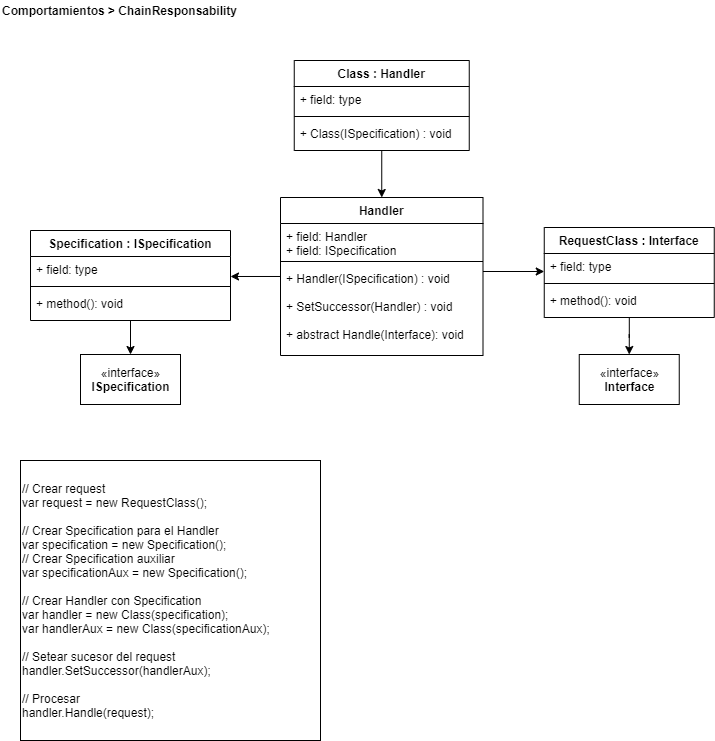

The diagram above was exported from draw.io. Its source (the exported page's mxGraphModel, read from the mxfile embedded in the PNG):
<mxGraphModel dx="1422" dy="822" grid="1" gridSize="10" guides="1" tooltips="1" connect="1" arrows="1" fold="1" page="1" pageScale="1" pageWidth="827" pageHeight="1169" math="0" shadow="0">
  <root>
    <mxCell id="0" />
    <mxCell id="1" parent="0" />
    <mxCell id="jb3W8oWvL1DoOddfANbn-21" value="&lt;span&gt;// Crear request&lt;br&gt;var request = new RequestClass();&lt;br&gt;&lt;br&gt;// Crear Specification para el Handler&lt;br&gt;var specification = new Specification();&lt;br&gt;// Crear Specification auxiliar&lt;br&gt;var specificationAux =&amp;nbsp;&lt;/span&gt;new Specification();&lt;br&gt;&lt;span&gt;&lt;br&gt;// Crear Handler con Specification&lt;br&gt;var handler = new Class(specification);&lt;br&gt;var handlerAux = new&amp;nbsp;&lt;/span&gt;Class&lt;span&gt;(&lt;/span&gt;specificationAux&lt;span&gt;);&lt;br&gt;&lt;br&gt;// Setear sucesor del request&lt;br&gt;handler.SetSuccessor(&lt;/span&gt;handlerAux&lt;span&gt;);&lt;br&gt;&lt;br&gt;// Procesar&lt;br&gt;handler.Handle(request);&lt;br&gt;&lt;/span&gt;" style="rounded=0;whiteSpace=wrap;html=1;align=left;labelBackgroundColor=#ffffff;" parent="1" vertex="1">
      <mxGeometry x="20" y="460" width="300" height="280" as="geometry" />
    </mxCell>
    <mxCell id="_gdt-Ls8ZpUdM3LCKQaS-1" value="&lt;b&gt;Comportamientos &amp;gt; ChainResponsability&lt;br&gt;&lt;/b&gt;" style="text;html=1;align=left;verticalAlign=middle;resizable=0;points=[];autosize=1;" parent="1" vertex="1">
      <mxGeometry width="250" height="20" as="geometry" />
    </mxCell>
    <mxCell id="IyyyzkJecc8hEarfzs8e-6" style="edgeStyle=orthogonalEdgeStyle;rounded=0;orthogonalLoop=1;jettySize=auto;html=1;entryX=0.5;entryY=0;entryDx=0;entryDy=0;" edge="1" parent="1" source="IyyyzkJecc8hEarfzs8e-1" target="IyyyzkJecc8hEarfzs8e-5">
      <mxGeometry relative="1" as="geometry" />
    </mxCell>
    <mxCell id="IyyyzkJecc8hEarfzs8e-5" value="«interface»&lt;br&gt;&lt;b&gt;Interface&lt;/b&gt;" style="html=1;" vertex="1" parent="1">
      <mxGeometry x="578.75" y="354" width="100" height="50" as="geometry" />
    </mxCell>
    <mxCell id="IyyyzkJecc8hEarfzs8e-11" value="«interface»&lt;br&gt;&lt;b&gt;ISpecification&lt;/b&gt;" style="html=1;" vertex="1" parent="1">
      <mxGeometry x="80" y="354" width="100" height="50" as="geometry" />
    </mxCell>
    <mxCell id="IyyyzkJecc8hEarfzs8e-18" style="edgeStyle=orthogonalEdgeStyle;rounded=0;orthogonalLoop=1;jettySize=auto;html=1;entryX=0.5;entryY=0;entryDx=0;entryDy=0;" edge="1" parent="1" source="IyyyzkJecc8hEarfzs8e-7" target="IyyyzkJecc8hEarfzs8e-13">
      <mxGeometry relative="1" as="geometry" />
    </mxCell>
    <mxCell id="IyyyzkJecc8hEarfzs8e-20" style="edgeStyle=orthogonalEdgeStyle;rounded=0;orthogonalLoop=1;jettySize=auto;html=1;entryX=0;entryY=0.5;entryDx=0;entryDy=0;" edge="1" parent="1">
      <mxGeometry relative="1" as="geometry">
        <mxPoint x="482.5" y="271" as="sourcePoint" />
        <mxPoint x="543.75" y="271" as="targetPoint" />
      </mxGeometry>
    </mxCell>
    <mxCell id="IyyyzkJecc8hEarfzs8e-26" style="edgeStyle=orthogonalEdgeStyle;rounded=0;orthogonalLoop=1;jettySize=auto;html=1;entryX=0.5;entryY=0;entryDx=0;entryDy=0;" edge="1" parent="1" source="IyyyzkJecc8hEarfzs8e-21" target="IyyyzkJecc8hEarfzs8e-11">
      <mxGeometry relative="1" as="geometry" />
    </mxCell>
    <mxCell id="IyyyzkJecc8hEarfzs8e-25" style="edgeStyle=orthogonalEdgeStyle;rounded=0;orthogonalLoop=1;jettySize=auto;html=1;entryX=1;entryY=0.769;entryDx=0;entryDy=0;entryPerimeter=0;" edge="1" parent="1" source="IyyyzkJecc8hEarfzs8e-13" target="IyyyzkJecc8hEarfzs8e-22">
      <mxGeometry relative="1" as="geometry" />
    </mxCell>
    <mxCell id="IyyyzkJecc8hEarfzs8e-21" value="Specification : ISpecification" style="swimlane;fontStyle=1;align=center;verticalAlign=top;childLayout=stackLayout;horizontal=1;startSize=26;horizontalStack=0;resizeParent=1;resizeParentMax=0;resizeLast=0;collapsible=1;marginBottom=0;" vertex="1" parent="1">
      <mxGeometry x="30" y="230" width="200" height="90" as="geometry" />
    </mxCell>
    <mxCell id="IyyyzkJecc8hEarfzs8e-22" value="+ field: type" style="text;strokeColor=none;fillColor=none;align=left;verticalAlign=top;spacingLeft=4;spacingRight=4;overflow=hidden;rotatable=0;points=[[0,0.5],[1,0.5]];portConstraint=eastwest;" vertex="1" parent="IyyyzkJecc8hEarfzs8e-21">
      <mxGeometry y="26" width="200" height="26" as="geometry" />
    </mxCell>
    <mxCell id="IyyyzkJecc8hEarfzs8e-23" value="" style="line;strokeWidth=1;fillColor=none;align=left;verticalAlign=middle;spacingTop=-1;spacingLeft=3;spacingRight=3;rotatable=0;labelPosition=right;points=[];portConstraint=eastwest;" vertex="1" parent="IyyyzkJecc8hEarfzs8e-21">
      <mxGeometry y="52" width="200" height="8" as="geometry" />
    </mxCell>
    <mxCell id="IyyyzkJecc8hEarfzs8e-24" value="+ method(): void" style="text;strokeColor=none;fillColor=none;align=left;verticalAlign=top;spacingLeft=4;spacingRight=4;overflow=hidden;rotatable=0;points=[[0,0.5],[1,0.5]];portConstraint=eastwest;" vertex="1" parent="IyyyzkJecc8hEarfzs8e-21">
      <mxGeometry y="60" width="200" height="30" as="geometry" />
    </mxCell>
    <mxCell id="IyyyzkJecc8hEarfzs8e-7" value="Class : Handler" style="swimlane;fontStyle=1;align=center;verticalAlign=top;childLayout=stackLayout;horizontal=1;startSize=26;horizontalStack=0;resizeParent=1;resizeParentMax=0;resizeLast=0;collapsible=1;marginBottom=0;" vertex="1" parent="1">
      <mxGeometry x="293.75" y="60" width="175" height="90" as="geometry" />
    </mxCell>
    <mxCell id="IyyyzkJecc8hEarfzs8e-8" value="+ field: type" style="text;strokeColor=none;fillColor=none;align=left;verticalAlign=top;spacingLeft=4;spacingRight=4;overflow=hidden;rotatable=0;points=[[0,0.5],[1,0.5]];portConstraint=eastwest;" vertex="1" parent="IyyyzkJecc8hEarfzs8e-7">
      <mxGeometry y="26" width="175" height="26" as="geometry" />
    </mxCell>
    <mxCell id="IyyyzkJecc8hEarfzs8e-9" value="" style="line;strokeWidth=1;fillColor=none;align=left;verticalAlign=middle;spacingTop=-1;spacingLeft=3;spacingRight=3;rotatable=0;labelPosition=right;points=[];portConstraint=eastwest;" vertex="1" parent="IyyyzkJecc8hEarfzs8e-7">
      <mxGeometry y="52" width="175" height="8" as="geometry" />
    </mxCell>
    <mxCell id="IyyyzkJecc8hEarfzs8e-10" value="+ Class(ISpecification) : void&#10;&#10;+ method(): void" style="text;strokeColor=none;fillColor=none;align=left;verticalAlign=top;spacingLeft=4;spacingRight=4;overflow=hidden;rotatable=0;points=[[0,0.5],[1,0.5]];portConstraint=eastwest;" vertex="1" parent="IyyyzkJecc8hEarfzs8e-7">
      <mxGeometry y="60" width="175" height="30" as="geometry" />
    </mxCell>
    <mxCell id="IyyyzkJecc8hEarfzs8e-13" value="Handler" style="swimlane;fontStyle=1;align=center;verticalAlign=top;childLayout=stackLayout;horizontal=1;startSize=26;horizontalStack=0;resizeParent=1;resizeParentMax=0;resizeLast=0;collapsible=1;marginBottom=0;" vertex="1" parent="1">
      <mxGeometry x="280" y="197" width="202.5" height="158" as="geometry" />
    </mxCell>
    <mxCell id="IyyyzkJecc8hEarfzs8e-14" value="+ field: Handler&#10;+ field: ISpecification" style="text;strokeColor=none;fillColor=none;align=left;verticalAlign=top;spacingLeft=4;spacingRight=4;overflow=hidden;rotatable=0;points=[[0,0.5],[1,0.5]];portConstraint=eastwest;" vertex="1" parent="IyyyzkJecc8hEarfzs8e-13">
      <mxGeometry y="26" width="202.5" height="34" as="geometry" />
    </mxCell>
    <mxCell id="IyyyzkJecc8hEarfzs8e-15" value="" style="line;strokeWidth=1;fillColor=none;align=left;verticalAlign=middle;spacingTop=-1;spacingLeft=3;spacingRight=3;rotatable=0;labelPosition=right;points=[];portConstraint=eastwest;" vertex="1" parent="IyyyzkJecc8hEarfzs8e-13">
      <mxGeometry y="60" width="202.5" height="8" as="geometry" />
    </mxCell>
    <mxCell id="IyyyzkJecc8hEarfzs8e-16" value="+ Handler(ISpecification) : void&#10;&#10;+ SetSuccessor(Handler) : void&#10;&#10;+ abstract Handle(Interface): void" style="text;strokeColor=none;fillColor=none;align=left;verticalAlign=top;spacingLeft=4;spacingRight=4;overflow=hidden;rotatable=0;points=[[0,0.5],[1,0.5]];portConstraint=eastwest;" vertex="1" parent="IyyyzkJecc8hEarfzs8e-13">
      <mxGeometry y="68" width="202.5" height="90" as="geometry" />
    </mxCell>
    <mxCell id="IyyyzkJecc8hEarfzs8e-1" value="RequestClass : Interface" style="swimlane;fontStyle=1;align=center;verticalAlign=top;childLayout=stackLayout;horizontal=1;startSize=26;horizontalStack=0;resizeParent=1;resizeParentMax=0;resizeLast=0;collapsible=1;marginBottom=0;" vertex="1" parent="1">
      <mxGeometry x="543.75" y="227" width="170" height="90" as="geometry" />
    </mxCell>
    <mxCell id="IyyyzkJecc8hEarfzs8e-2" value="+ field: type" style="text;strokeColor=none;fillColor=none;align=left;verticalAlign=top;spacingLeft=4;spacingRight=4;overflow=hidden;rotatable=0;points=[[0,0.5],[1,0.5]];portConstraint=eastwest;" vertex="1" parent="IyyyzkJecc8hEarfzs8e-1">
      <mxGeometry y="26" width="170" height="26" as="geometry" />
    </mxCell>
    <mxCell id="IyyyzkJecc8hEarfzs8e-3" value="" style="line;strokeWidth=1;fillColor=none;align=left;verticalAlign=middle;spacingTop=-1;spacingLeft=3;spacingRight=3;rotatable=0;labelPosition=right;points=[];portConstraint=eastwest;" vertex="1" parent="IyyyzkJecc8hEarfzs8e-1">
      <mxGeometry y="52" width="170" height="8" as="geometry" />
    </mxCell>
    <mxCell id="IyyyzkJecc8hEarfzs8e-4" value="+ method(): void" style="text;strokeColor=none;fillColor=none;align=left;verticalAlign=top;spacingLeft=4;spacingRight=4;overflow=hidden;rotatable=0;points=[[0,0.5],[1,0.5]];portConstraint=eastwest;" vertex="1" parent="IyyyzkJecc8hEarfzs8e-1">
      <mxGeometry y="60" width="170" height="30" as="geometry" />
    </mxCell>
  </root>
</mxGraphModel>